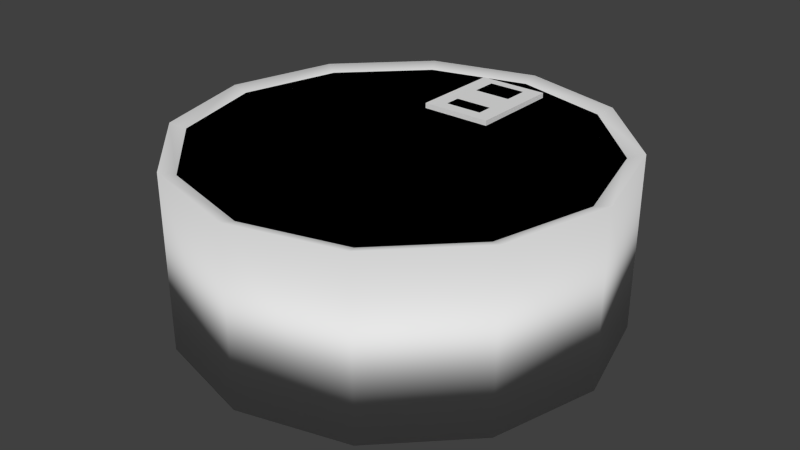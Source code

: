 # Source: CanOfTuna.blend  (saved by Blender 2.73.0; exported with 4.5.12 LTS)
import bpy
from mathutils import Matrix  # noqa: F401  (used for matrix-valued properties, if any)

bpy.ops.wm.read_factory_settings(use_empty=True)
scene = bpy.context.scene
scene.name = 'Scene'

# ---- collections
col_collection_1 = bpy.data.collections.new('Collection 1'); scene.collection.children.link(col_collection_1)

# ---- world
world_world = bpy.data.worlds.new('World'); scene.world = world_world
world_world.color = (0.05088, 0.05088, 0.05088)
world_world.use_sun_shadow = False
world_world.sun_shadow_jitter_overblur = 0.0
world_world.cycles.sampling_method = 'MANUAL'
world_world.cycles.sample_map_resolution = 256

# ---- meshes
me_cylinder = bpy.data.meshes.new('Cylinder')
me_cylinder.from_pydata([(0.0, 1.0, -1.0), (0.0, 1.0, 1.0), (0.5, 0.866, -1.0), (0.5, 0.866, 1.0), (0.866, 0.5, -1.0), (0.866, 0.5, 1.0), (1.0, -4.371e-08, -1.0), (1.0, -4.371e-08, 1.0), (0.866, -0.5, -1.0), (0.866, -0.5, 1.0), (0.5, -0.866, -1.0), (0.5, -0.866, 1.0), (1.51e-07, -1.0, -1.0), (1.51e-07, -1.0, 1.0), (-0.5, -0.866, -1.0), (-0.5, -0.866, 1.0), (-0.866, -0.5, -1.0), (-0.866, -0.5, 1.0), (-1.0, -4.649e-07, -1.0), (-1.0, -4.649e-07, 1.0), (-0.866, 0.5, -1.0), (-0.866, 0.5, 1.0), (-0.5, 0.866, -1.0), (-0.5, 0.866, 1.0), (-7.322e-10, 0.9263, 0.9414), (0.4631, 0.8022, 0.9414), (0.8022, 0.4631, 0.9414), (0.9263, -5.074e-08, 0.9414), (0.8022, -0.4631, 0.9414), (0.4631, -0.8022, 0.9414), (1.391e-07, -0.9263, 0.9414), (-0.4631, -0.8022, 0.9414), (-0.8022, -0.4631, 0.9414), (-0.9263, -4.409e-07, 0.9414), (-0.8022, 0.4631, 0.9414), (-0.4631, 0.8022, 0.9414)], [], [(0, 1, 3, 2), (2, 3, 5, 4), (4, 5, 7, 6), (6, 7, 9, 8), (8, 9, 11, 10), (10, 11, 13, 12), (12, 13, 15, 14), (14, 15, 17, 16), (16, 17, 19, 18), (18, 19, 21, 20), (1, 23, 35, 24), (22, 23, 1, 0), (20, 21, 23, 22), (0, 2, 4, 6, 8, 10, 12, 14, 16, 18, 20, 22), (23, 21, 34, 35), (21, 19, 33, 34), (19, 17, 32, 33), (17, 15, 31, 32), (15, 13, 30, 31), (13, 11, 29, 30), (11, 9, 28, 29), (9, 7, 27, 28), (7, 5, 26, 27), (5, 3, 25, 26), (3, 1, 24, 25)])
me_cylinder.polygons.foreach_set('use_smooth', [True] * 25)
me_cylinder.use_remesh_preserve_volume = False
me_cylinder.use_remesh_preserve_attributes = False
me_cylinder.use_mirror_vertex_groups = False
me_cylinder.update()
me_cylinder_003 = bpy.data.meshes.new('Cylinder.003')
me_cylinder_003.from_pydata([(0.0, 1.057, -1.0), (0.0, 1.057, 1.0), (0.5, 0.9227, -1.0), (0.5, 0.9227, 1.0), (0.866, 0.5567, -1.0), (0.866, 0.5567, 1.0), (-0.866, 0.5567, -1.0), (-0.866, 0.5567, 1.0), (-0.5, 0.9227, -1.0), (-0.5, 0.9227, 1.0)], [], [(0, 1, 3, 2), (2, 3, 5, 4), (8, 9, 1, 0), (6, 7, 9, 8)])
me_cylinder_003.polygons.foreach_set('use_smooth', [True] * 4)
me_cylinder_003.use_remesh_preserve_volume = False
me_cylinder_003.use_remesh_preserve_attributes = False
me_cylinder_003.use_mirror_vertex_groups = False
me_cylinder_003.update()
me_cube = bpy.data.meshes.new('Cube')
me_cube.from_pydata([(-1.0, -1.0, -1.0), (-1.0, 1.0, -1.0), (1.0, 1.0, -1.0), (1.0, -1.0, -1.0), (-1.0, -1.0, 1.0), (-1.0, 1.0, 1.0), (1.0, 1.0, 1.0), (1.0, -1.0, 1.0), (-1.0, 0.2426, 1.0), (-1.0, 0.7837, 1.0), (-1.0, 0.7837, -1.0), (-1.0, 0.2426, -1.0), (1.0, 0.7837, 1.0), (1.0, 0.2426, 1.0), (1.0, 0.2426, -1.0), (1.0, 0.7837, -1.0), (-1.0, -0.3933, -1.0), (-1.0, -0.7384, -1.0), (1.0, -0.3933, 1.0), (1.0, -0.7384, 1.0), (-1.0, -0.7384, 1.0), (-1.0, -0.3933, 1.0), (1.0, -0.7384, -1.0), (1.0, -0.3933, -1.0), (-0.5342, 1.0, 1.0), (0.5342, 1.0, 1.0), (0.5342, 1.0, -1.0), (-0.5342, 1.0, -1.0), (0.5342, -1.0, 1.0), (-0.5342, -1.0, 1.0), (-0.5342, -1.0, -1.0), (0.5342, -1.0, -1.0), (0.5342, 0.2426, 1.0), (-0.5342, 0.2426, 1.0), (0.5342, 0.7837, 1.0), (-0.5342, 0.7837, 1.0), (-0.5342, 0.2426, -1.0), (0.5342, 0.2426, -1.0), (-0.5342, 0.7837, -1.0), (0.5342, 0.7837, -1.0), (-0.5342, -0.7384, -1.0), (0.5342, -0.7384, -1.0), (-0.5342, -0.3933, -1.0), (0.5342, -0.3933, -1.0), (0.5342, -0.7384, 1.0), (-0.5342, -0.7384, 1.0), (0.5342, -0.3933, 1.0), (-0.5342, -0.3933, 1.0), (0.5342, 0.2426, 1.0), (-0.5342, 0.2426, 1.0), (0.5342, 0.7837, 1.0), (-0.5342, 0.7837, 1.0), (-0.5342, 0.2426, -1.0), (0.5342, 0.2426, -1.0), (-0.5342, 0.7837, -1.0), (0.5342, 0.7837, -1.0), (-0.5342, -0.7384, -1.0), (0.5342, -0.7384, -1.0), (-0.5342, -0.3933, -1.0), (0.5342, -0.3933, -1.0), (0.5342, -0.7384, 1.0), (-0.5342, -0.7384, 1.0), (0.5342, -0.3933, 1.0), (-0.5342, -0.3933, 1.0)], [], [(9, 5, 1, 10), (25, 6, 2, 26), (19, 7, 3, 22), (29, 4, 0, 30), (39, 26, 2, 15), (35, 24, 5, 9), (47, 33, 8, 21), (33, 35, 9, 8), (43, 37, 14, 23), (37, 39, 15, 14), (6, 12, 15, 2), (12, 13, 14, 15), (21, 8, 11, 16), (8, 9, 10, 11), (4, 20, 17, 0), (20, 21, 16, 17), (31, 41, 22, 3), (41, 43, 23, 22), (29, 45, 20, 4), (45, 47, 21, 20), (13, 18, 23, 14), (18, 19, 22, 23), (19, 18, 46, 44), (37, 32, 34, 39), (7, 19, 44, 28), (28, 44, 45, 29), (17, 16, 42, 40), (34, 35, 38, 39), (0, 17, 40, 30), (30, 40, 41, 31), (11, 10, 38, 36), (40, 45, 44, 41), (16, 11, 36, 42), (42, 36, 37, 43), (13, 12, 34, 32), (44, 46, 43, 41), (18, 13, 32, 46), (46, 32, 33, 47), (12, 6, 25, 34), (34, 25, 24, 35), (10, 1, 27, 38), (38, 27, 26, 39), (7, 28, 31, 3), (28, 29, 30, 31), (5, 24, 27, 1), (24, 25, 26, 27), (32, 37, 36, 33), (36, 38, 35, 33), (45, 40, 42, 47), (42, 43, 46, 47), (53, 55, 50, 48), (50, 55, 54, 51), (56, 57, 60, 61), (60, 57, 59, 62), (48, 49, 52, 53), (52, 49, 51, 54), (61, 63, 58, 56), (58, 63, 62, 59)])
me_cube.use_remesh_preserve_volume = False
me_cube.use_remesh_preserve_attributes = False
me_cube.use_mirror_vertex_groups = False
me_cube.update()
me_cylinder_001 = bpy.data.meshes.new('Cylinder.001')
me_cylinder_001.from_pydata([(-7.322e-10, 0.9263, 0.9414), (0.4631, 0.8022, 0.9414), (0.8022, 0.4631, 0.9414), (0.9263, -5.074e-08, 0.9414), (0.8022, -0.4631, 0.9414), (0.4631, -0.8022, 0.9414), (1.391e-07, -0.9263, 0.9414), (-0.4631, -0.8022, 0.9414), (-0.8022, -0.4631, 0.9414), (-0.9263, -4.409e-07, 0.9414), (-0.8022, 0.4631, 0.9414), (-0.4631, 0.8022, 0.9414), (-7.322e-10, 0.9263, 0.9414), (0.4631, 0.8022, 0.9414), (0.8022, 0.4631, 0.9414), (0.9263, -5.074e-08, 0.9414), (0.8022, -0.4631, 0.9414), (0.4631, -0.8022, 0.9414), (1.391e-07, -0.9263, 0.9414), (-0.4631, -0.8022, 0.9414), (-0.8022, -0.4631, 0.9414), (-0.9263, -4.409e-07, 0.9414), (-0.8022, 0.4631, 0.9414), (-0.4631, 0.8022, 0.9414)], [], [(1, 0, 11, 10, 9, 8, 7, 6, 5, 4, 3, 2), (13, 14, 15, 16, 17, 18, 19, 20, 21, 22, 23, 12)])
me_cylinder_001.polygons.foreach_set('use_smooth', [True] * 2)
me_cylinder_001.use_remesh_preserve_volume = False
me_cylinder_001.use_remesh_preserve_attributes = False
me_cylinder_001.use_mirror_vertex_groups = False
me_cylinder_001.update()
me_cylinder_002 = bpy.data.meshes.new('Cylinder.002')
me_cylinder_002.from_pydata([(0.0, 1.0, -1.0), (0.0, 1.0, 1.0), (0.5, 0.866, -1.0), (0.5, 0.866, 1.0), (0.866, 0.5, -1.0), (0.866, 0.5, 1.0), (1.0, -4.371e-08, -1.0), (1.0, -4.371e-08, 1.0), (0.866, -0.5, -1.0), (0.866, -0.5, 1.0), (0.5, -0.866, -1.0), (0.5, -0.866, 1.0), (1.51e-07, -1.0, -1.0), (1.51e-07, -1.0, 1.0), (-0.5, -0.866, -1.0), (-0.5, -0.866, 1.0), (-0.866, -0.5, -1.0), (-0.866, -0.5, 1.0), (-1.0, -4.649e-07, -1.0), (-1.0, -4.649e-07, 1.0), (-0.866, 0.5, -1.0), (-0.866, 0.5, 1.0), (-0.5, 0.866, -1.0), (-0.5, 0.866, 1.0), (-7.322e-10, 0.9263, 0.9414), (0.4631, 0.8022, 0.9414), (0.8022, 0.4631, 0.9414), (0.9263, -5.074e-08, 0.9414), (0.8022, -0.4631, 0.9414), (0.4631, -0.8022, 0.9414), (1.391e-07, -0.9263, 0.9414), (-0.4631, -0.8022, 0.9414), (-0.8022, -0.4631, 0.9414), (-0.9263, -4.409e-07, 0.9414), (-0.8022, 0.4631, 0.9414), (-0.4631, 0.8022, 0.9414)], [], [(0, 2, 3, 1), (2, 4, 5, 3), (4, 6, 7, 5), (6, 8, 9, 7), (8, 10, 11, 9), (10, 12, 13, 11), (12, 14, 15, 13), (14, 16, 17, 15), (16, 18, 19, 17), (18, 20, 21, 19), (1, 24, 35, 23), (22, 0, 1, 23), (20, 22, 23, 21), (0, 22, 20, 18, 16, 14, 12, 10, 8, 6, 4, 2), (23, 35, 34, 21), (21, 34, 33, 19), (19, 33, 32, 17), (17, 32, 31, 15), (15, 31, 30, 13), (13, 30, 29, 11), (11, 29, 28, 9), (9, 28, 27, 7), (7, 27, 26, 5), (5, 26, 25, 3), (3, 25, 24, 1)])
me_cylinder_002.polygons.foreach_set('use_smooth', [True] * 25)
me_cylinder_002.use_remesh_preserve_volume = False
me_cylinder_002.use_remesh_preserve_attributes = False
me_cylinder_002.use_mirror_vertex_groups = False
me_cylinder_002.update()

# ---- objects
ob_canoftuna = bpy.data.objects.new('canOfTuna', me_cylinder)
ob_canbrand = bpy.data.objects.new('canBrand', me_cylinder_003)
ob_tab = bpy.data.objects.new('tab', me_cube)
ob_cantop = bpy.data.objects.new('canTop', me_cylinder_001)
ob_caninside = bpy.data.objects.new('canInside', me_cylinder_002)

# ---- transforms, parenting, visibility, modifiers, constraints
ob_canoftuna.location = (0.0, -0.00354, 0.1204)
ob_canoftuna.scale = (0.2868, 0.2868, 0.1165)
ob_canoftuna.lineart.crease_threshold = 0.0
ob_canbrand.parent = ob_canoftuna
ob_canbrand.matrix_parent_inverse = Matrix(((3.487, 0.0, 0.0, -0.0), (0.0, 3.487, 0.0, -0.0), (0.0, 0.0, 8.582, -1.033), (0.0, 0.0, 0.0, 1.0)))
ob_canbrand.location = (0.0, -0.01621, 0.1204)
ob_canbrand.scale = (0.2868, 0.2868, 0.1165)
ob_canbrand.lineart.crease_threshold = 0.0
ob_tab.parent = ob_canoftuna
ob_tab.matrix_parent_inverse = Matrix(((3.487, 0.0, 0.0, 0.0), (0.0, 3.487, 0.0, 0.0), (0.0, 0.0, 8.582, 0.0), (0.0, 0.0, 0.0, 1.0)))
ob_tab.location = (0.0, 0.1715, 0.1141)
ob_tab.scale = (0.04745, 0.06334, 0.003459)
ob_tab.lineart.crease_threshold = 0.0
ob_cantop.parent = ob_canoftuna
ob_cantop.matrix_parent_inverse = Matrix(((3.487, 0.0, 0.0, 0.01074), (0.0, 3.487, 0.0, -0.02141), (0.0, 0.0, 8.582, -1.035), (0.0, 0.0, 0.0, 1.0)))
ob_cantop.location = (-0.003081, 0.006139, 0.1213)
ob_cantop.scale = (0.2868, 0.2868, 0.1165)
ob_cantop.lineart.crease_threshold = 0.0
ob_caninside.parent = ob_canoftuna
ob_caninside.matrix_parent_inverse = Matrix(((3.487, 0.0, 0.0, 0.01074), (0.0, 3.487, 0.0, -0.02141), (0.0, 0.0, 8.582, -1.035), (0.0, 0.0, 0.0, 1.0)))
ob_caninside.location = (-0.003081, 0.006139, 0.1206)
ob_caninside.scale = (0.2831, 0.2831, 0.114)
ob_caninside.lineart.crease_threshold = 0.0

# ---- collection membership
col_collection_1.objects.link(ob_canoftuna)
col_collection_1.objects.link(ob_canbrand)
col_collection_1.objects.link(ob_tab)
col_collection_1.objects.link(ob_cantop)
col_collection_1.objects.link(ob_caninside)

# ---- scene / render settings (as saved in the file)
scene.frame_start = 1; scene.frame_end = 250; scene.frame_set(1)
scene.render.engine = 'BLENDER_EEVEE_NEXT'
scene.render.resolution_percentage = 50
scene.render.dither_intensity = 0.0
scene.cycles.use_denoising = False
scene.cycles.samples = 10
scene.cycles.sampling_pattern = 'TABULATED_SOBOL'
scene.cycles.light_sampling_threshold = 0.0
scene.cycles.use_adaptive_sampling = False
scene.cycles.use_light_tree = False
scene.cycles.blur_glossy = 0.0
scene.cycles.pixel_filter_type = 'GAUSSIAN'
scene.cycles.sample_clamp_indirect = 0.0
scene.view_settings.view_transform = 'Standard'
bpy.context.view_layer.update()

# ---- added for rendering (the .blend has no active camera and no usable light): camera, sun
cam_auto = bpy.data.cameras.new('AutoCamera')
cam_auto.lens = 50.0
cam_auto.sensor_width = 36.0
cam_auto.clip_end = 1000.0
ob_auto_camera = bpy.data.objects.new('AutoCamera', cam_auto)
scene.collection.objects.link(ob_auto_camera)
ob_auto_camera.location = (0.781185, -0.940944, 0.745847)
ob_auto_camera.rotation_euler = (1.09748, -7.21219e-08, 0.694738)
scene.camera = ob_auto_camera
light_auto_sun = bpy.data.lights.new('AutoSun', 'SUN')
light_auto_sun.energy = 3.0
light_auto_sun.angle = 0.0523599
ob_auto_sun = bpy.data.objects.new('AutoSun', light_auto_sun)
scene.collection.objects.link(ob_auto_sun)
ob_auto_sun.rotation_euler = (0.872665, 0.174533, 0.523599)
bpy.context.view_layer.update()
